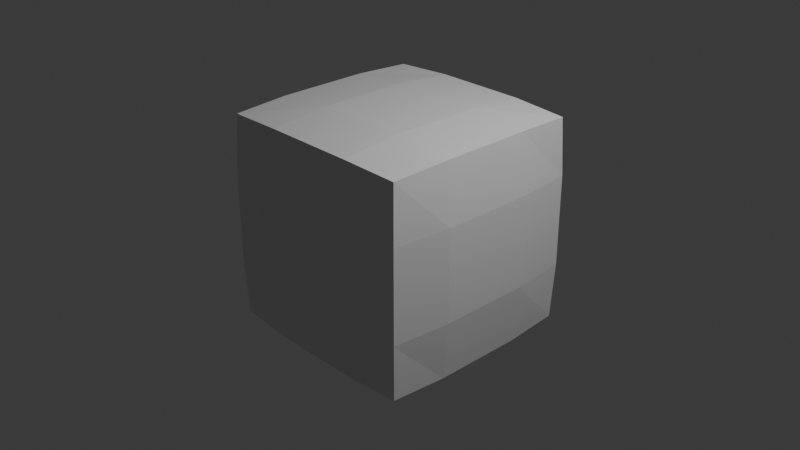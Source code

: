 # Source: Stylized_Rocks.blend  (saved by Blender 5.1.30; exported with 4.5.12 LTS)
import bpy
from mathutils import Matrix  # noqa: F401  (used for matrix-valued properties, if any)

bpy.ops.wm.read_factory_settings(use_empty=True)
scene = bpy.context.scene
scene.name = 'Scene'

# ---- collections
col_collection = bpy.data.collections.new('Collection'); scene.collection.children.link(col_collection)

# ---- materials (node trees are filled in below, after node groups)
mat_material = bpy.data.materials.new('Material')
mat_material.alpha_threshold = 0.0
mat_material.use_backface_culling_lightprobe_volume = False
mat_material.roughness = 0.5
mat_material.line_color = (0.0, 0.0, 0.0, 1.0)

# ---- material node trees
mat_material.use_nodes = True; mat_material.node_tree.nodes.clear()
_N = mat_material.node_tree.nodes; _L = mat_material.node_tree.links
n0 = _N.new('ShaderNodeOutputMaterial'); n0.name = 'Material Output'; n0.location = (200, 100)
n1 = _N.new('ShaderNodeBsdfPrincipled'); n1.name = 'Principled BSDF'; n1.location = (-200, 100)
_L.new(n1.outputs[0], n0.inputs[0])
n0.is_active_output = True

# ---- world
world_world = bpy.data.worlds.new('World'); scene.world = world_world
world_world.use_nodes = True; world_world.node_tree.nodes.clear()
_N = world_world.node_tree.nodes; _L = world_world.node_tree.links
n0 = _N.new('ShaderNodeOutputWorld'); n0.name = 'World Output'; n0.location = (200, 100)
n1 = _N.new('ShaderNodeBackground'); n1.name = 'Background'; n1.location = (-200, 100)
n1.inputs[0].default_value = (0.05088, 0.05088, 0.05088, 1.0)
_L.new(n1.outputs[0], n0.inputs[0])
n0.is_active_output = True
world_world.color = (0.05088, 0.05088, 0.05088)
world_world.sun_shadow_jitter_overblur = 0.0

# ---- cameras
cam_camera = bpy.data.cameras.new('Camera')
cam_camera.clip_end = 100.0
cam_camera.ortho_scale = 7.314

# ---- lights
light_light = bpy.data.lights.new('Light', 'POINT')
light_light.energy = 1000.0
light_light.shadow_soft_size = 0.1

# ---- meshes
me_cube = bpy.data.meshes.new('Cube')
me_cube.from_pydata([(1.0, 1.0, 1.0), (1.0, 1.0, -1.0), (1.0, -1.0, 1.0), (1.0, -1.0, -1.0), (-1.0, 1.0, 1.0), (-1.0, 1.0, -1.0), (-1.0, -1.0, 1.0), (-1.0, -1.0, -1.0)], [], [(0, 4, 6, 2), (3, 2, 6, 7), (7, 6, 4, 5), (5, 1, 3, 7), (1, 0, 2, 3), (5, 4, 0, 1)])
_uv = me_cube.uv_layers.new(name='UVMap')
_uv.uv.foreach_set('vector', [0.625, 0.5, 0.875, 0.5, 0.875, 0.75, 0.625, 0.75, 0.375, 0.75, 0.625, 0.75, 0.625, 1.0, 0.375, 1.0, 0.375, 0.0, 0.625, 0.0, 0.625, 0.25, 0.375, 0.25, 0.125, 0.5, 0.375, 0.5, 0.375, 0.75, 0.125, 0.75, 0.375, 0.5, 0.625, 0.5, 0.625, 0.75, 0.375, 0.75, 0.375, 0.25, 0.625, 0.25, 0.625, 0.5, 0.375, 0.5])
me_cube.materials.append(mat_material)
me_cube.use_mirror_vertex_groups = False
me_cube.update()

# ---- objects
ob_cube = bpy.data.objects.new('Cube', me_cube)
ob_light = bpy.data.objects.new('Light', light_light)
ob_camera = bpy.data.objects.new('Camera', cam_camera)

# ---- transforms, parenting, visibility, modifiers, constraints
ob_cube.location = (0.0, 0.0, 0.0)
ob_cube.lock_rotations_4d = False
ob_cube.empty_display_type = 'ARROWS'
ob_cube.lineart.crease_threshold = 0.0
_m = ob_cube.modifiers.new('Subdivision', 'SUBSURF')
_m.subdivision_type = 'SIMPLE'
_m.levels = 5
_m = ob_cube.modifiers.new('Displace', 'DISPLACE')
_m.mid_level = 0.0
_m.strength = 0.2
_m = ob_cube.modifiers.new('Decimate', 'DECIMATE')
ob_light.location = (4.076, 1.005, 5.904)
ob_light.rotation_euler = (0.6503, 0.05522, 1.866)
ob_light.lock_rotations_4d = False
ob_light.empty_display_type = 'ARROWS'
ob_light.color = (0.0, 0.0, 0.0, 0.0)
ob_light.lineart.crease_threshold = 0.0
ob_camera.location = (7.359, -6.926, 4.958)
ob_camera.rotation_euler = (1.109, 0.0, 0.8149)
ob_camera.lock_rotations_4d = False
ob_camera.empty_display_type = 'ARROWS'
ob_camera.color = (0.0, 0.0, 0.0, 0.0)
ob_camera.display_type = 'WIRE'
ob_camera.lineart.crease_threshold = 0.0

# ---- collection membership
col_collection.objects.link(ob_cube)
col_collection.objects.link(ob_light)
col_collection.objects.link(ob_camera)

# ---- scene / render settings (as saved in the file)
scene.camera = ob_camera
scene.frame_start = 1; scene.frame_end = 250; scene.frame_set(1)
scene.render.engine = 'BLENDER_EEVEE_NEXT'
scene.render.bake_bias = 0.0
scene.render.bake_samples = 0
scene.cycles.sampling_pattern = 'TABULATED_SOBOL'
scene.eevee.use_volume_custom_range = False
bpy.context.view_layer.update()
